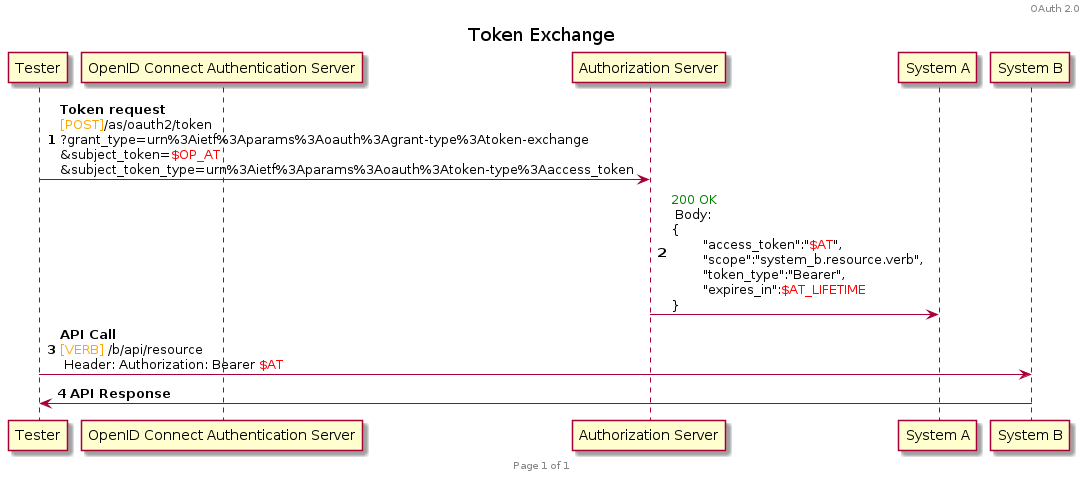

The diagram above was rendered by PlantUML. Its source (embedded in the PNG):
@startuml

header OAuth 2.0
footer Page %page% of %lastpage%

title Token Exchange
autonumber

participant T as "Tester"
participant OP as "OpenID Connect Authentication Server"
participant Auth as "Authorization Server"
participant A as "System A"
participant B as "System B"

T -> Auth : **Token request**\n<font color=orange>[POST]</font>/as/oauth2/token\n?grant_type=urn%3Aietf%3Aparams%3Aoauth%3Agrant-type%3Atoken-exchange\n&subject_token=<font color=red>$OP_AT</font>\n&subject_token_type=urn%3Aietf%3Aparams%3Aoauth%3Atoken-type%3Aaccess_token
Auth -> A : <font color=green>200 OK</font> \n Body: \n{\n\t"access_token":"<font color=red>$AT</font>",\n\t"scope":"system_b.resource.verb",\n\t"token_type":"Bearer",\n\t"expires_in":<font color=red>$AT_LIFETIME</font>\n}

T -> B : **API Call** \n<font color=orange>[VERB]</font> /b/api/resource\n Header: Authorization: Bearer <font color=red>$AT</font>
B -> T : **API Response**
@enduml